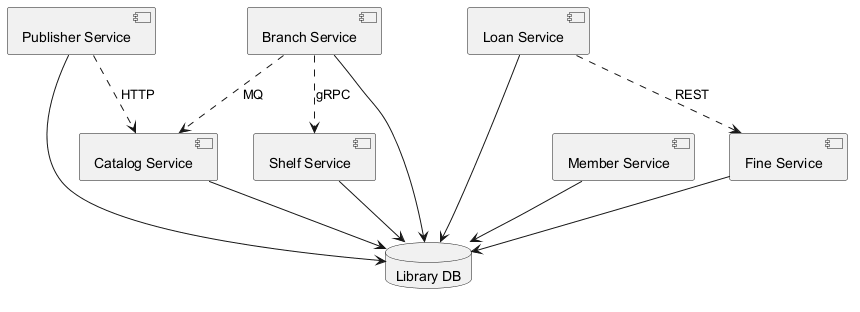

The diagram above was rendered by PlantUML. Its source (embedded in the PNG):
@startuml

component "Catalog Service" as C_CatalogService
component "Loan Service" as C_LoanService
component "Shelf Service" as C_ShelfService
component "Fine Service" as C_FineService
component "Publisher Service" as C_PublisherService
component "Member Service" as C_MemberService
component "Branch Service" as C_BranchService
database "Library DB" as DB_library
C_CatalogService --> DB_library
C_LoanService --> DB_library
C_ShelfService --> DB_library
C_FineService --> DB_library
C_PublisherService --> DB_library
C_MemberService --> DB_library
C_BranchService --> DB_library
C_PublisherService ..> C_CatalogService : HTTP
C_BranchService ..> C_CatalogService : MQ
C_BranchService ..> C_ShelfService : gRPC
C_LoanService ..> C_FineService : REST
@enduml